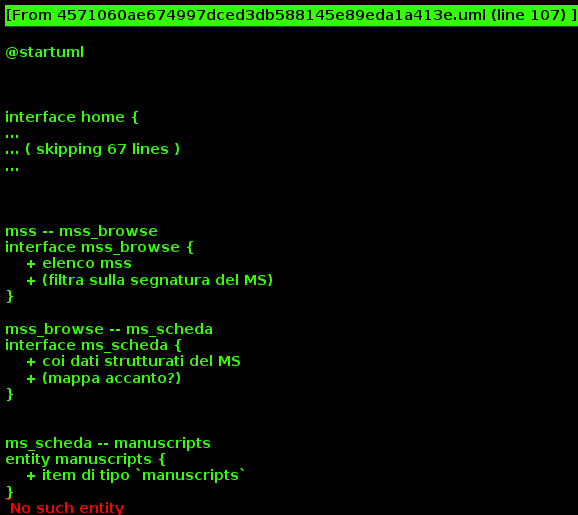

The diagram above was rendered by PlantUML. Its source (embedded in the PNG):
@startuml



interface home {
    + info progetti
    + menu nav
}

home -- testi
interface testi {
}

home -- mss
interface mss {
}




testi -- testi_browse

interface testi_browse {
     + elenco testi: Ars+testi del PRIN
     + (filtra per autore e titolo)
     + (evidenziare Prisc. Ars?)
     + (abbiamo modo di cercare/filtrare \n per secolo etc.? penso di no)
}


testi_browse -- testo_indice: selez. opera, \n filtri
interface testo_indice {
     + (elenca item testuali)
     + (filtrali)
}

testo_indice -- testo_lettura : selez. sez., \n filtri




interface testo_lettura {
    + (3 colonne)
}

testo_lettura -- col_sx
testo_lettura -- col_centro
testo_lettura -- col_dx

interface col_centro {
    + uno dei layer \n a scelta utente
}

interface col_sx {
    + testo lat.
    + (fisso, non scelta)
    + (10 item testo \n lat. a volta)
}

interface col_dx {
    + uno dei layer \n a scelta utente
}

col_sx <-> col_centro : align, \n highlight
col_sx <->  col_dx : align, \n highlight




testi -- testi_search
interface testi_search {
}



mss -- mss_browse
interface mss_browse {
    + elenco mss
    + (filtra sulla segnatura del MS)
}

mss_browse -- ms_scheda
interface ms_scheda {
    + coi dati strutturati del MS
    + (mappa accanto?)
}


ms_scheda -- manuscripts
entity manuscripts {
    + item di tipo `manuscripts`
}

mss -- mss_search
interface mss_search {
    + ricerca avanzata \n sui metadati di ogni MS \n (es.: sec., bibliot. etc.)
    + (quali metadati? Anna/Chiara)
}
    

@enduml